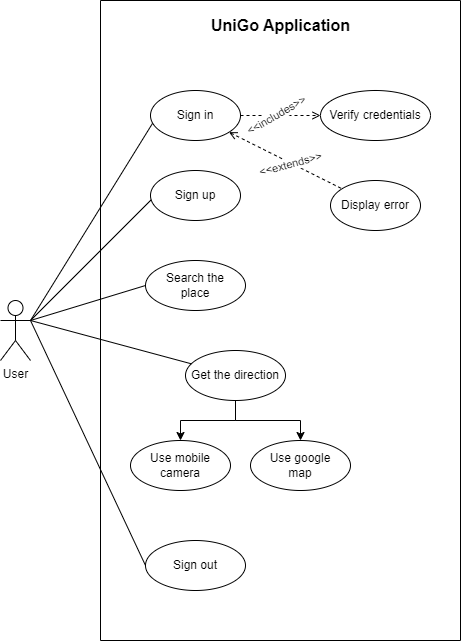

The diagram above was exported from draw.io. Its source (the exported page's mxGraphModel, read from the mxfile embedded in the PNG):
<mxGraphModel dx="750" dy="1481" grid="1" gridSize="10" guides="1" tooltips="1" connect="1" arrows="1" fold="1" page="1" pageScale="1" pageWidth="850" pageHeight="1100" math="0" shadow="0">
  <root>
    <mxCell id="0" />
    <mxCell id="1" parent="0" />
    <mxCell id="aOcYskLdwzW9FB3Zne18-19" value="" style="endArrow=none;html=1;rounded=0;exitX=1;exitY=0.3333333333333333;exitDx=0;exitDy=0;exitPerimeter=0;" edge="1" parent="1" source="aOcYskLdwzW9FB3Zne18-4">
      <mxGeometry width="50" height="50" relative="1" as="geometry">
        <mxPoint x="400" y="-110" as="sourcePoint" />
        <mxPoint x="300" y="-180" as="targetPoint" />
      </mxGeometry>
    </mxCell>
    <mxCell id="aOcYskLdwzW9FB3Zne18-18" value="" style="endArrow=none;html=1;rounded=0;entryX=0.111;entryY=0.4;entryDx=0;entryDy=0;entryPerimeter=0;exitX=1;exitY=0.3333333333333333;exitDx=0;exitDy=0;exitPerimeter=0;" edge="1" parent="1" source="aOcYskLdwzW9FB3Zne18-4" target="aOcYskLdwzW9FB3Zne18-7">
      <mxGeometry width="50" height="50" relative="1" as="geometry">
        <mxPoint x="400" y="-200" as="sourcePoint" />
        <mxPoint x="450" y="-250" as="targetPoint" />
      </mxGeometry>
    </mxCell>
    <mxCell id="aOcYskLdwzW9FB3Zne18-2" value="" style="swimlane;startSize=0;" vertex="1" parent="1">
      <mxGeometry x="240" y="-370" width="360" height="640" as="geometry" />
    </mxCell>
    <mxCell id="aOcYskLdwzW9FB3Zne18-3" value="&lt;font style=&quot;font-size: 16px;&quot;&gt;&lt;b&gt;UniGo Application&lt;/b&gt;&lt;/font&gt;" style="text;html=1;align=center;verticalAlign=middle;resizable=0;points=[];autosize=1;strokeColor=none;fillColor=none;" vertex="1" parent="aOcYskLdwzW9FB3Zne18-2">
      <mxGeometry x="100" y="10" width="160" height="30" as="geometry" />
    </mxCell>
    <mxCell id="aOcYskLdwzW9FB3Zne18-7" value="Sign in" style="ellipse;whiteSpace=wrap;html=1;" vertex="1" parent="aOcYskLdwzW9FB3Zne18-2">
      <mxGeometry x="50" y="90" width="90" height="50" as="geometry" />
    </mxCell>
    <mxCell id="aOcYskLdwzW9FB3Zne18-8" value="Sign up" style="ellipse;whiteSpace=wrap;html=1;" vertex="1" parent="aOcYskLdwzW9FB3Zne18-2">
      <mxGeometry x="50" y="170" width="90" height="50" as="geometry" />
    </mxCell>
    <mxCell id="aOcYskLdwzW9FB3Zne18-9" value="Verify credentials" style="ellipse;whiteSpace=wrap;html=1;" vertex="1" parent="aOcYskLdwzW9FB3Zne18-2">
      <mxGeometry x="220" y="90" width="110" height="50" as="geometry" />
    </mxCell>
    <mxCell id="aOcYskLdwzW9FB3Zne18-11" value="" style="endArrow=open;html=1;rounded=0;dashed=1;endFill=0;" edge="1" parent="aOcYskLdwzW9FB3Zne18-2" source="aOcYskLdwzW9FB3Zne18-7" target="aOcYskLdwzW9FB3Zne18-9">
      <mxGeometry width="50" height="50" relative="1" as="geometry">
        <mxPoint x="160" y="280" as="sourcePoint" />
        <mxPoint x="210" y="230" as="targetPoint" />
      </mxGeometry>
    </mxCell>
    <mxCell id="aOcYskLdwzW9FB3Zne18-12" value="&amp;lt;&amp;lt;includes&amp;gt;&amp;gt;" style="edgeLabel;html=1;align=center;verticalAlign=middle;resizable=0;points=[];rotation=-30;" vertex="1" connectable="0" parent="aOcYskLdwzW9FB3Zne18-11">
      <mxGeometry x="-0.1071" y="1" relative="1" as="geometry">
        <mxPoint y="1" as="offset" />
      </mxGeometry>
    </mxCell>
    <mxCell id="aOcYskLdwzW9FB3Zne18-15" value="Display error" style="ellipse;whiteSpace=wrap;html=1;" vertex="1" parent="aOcYskLdwzW9FB3Zne18-2">
      <mxGeometry x="230" y="180" width="90" height="50" as="geometry" />
    </mxCell>
    <mxCell id="aOcYskLdwzW9FB3Zne18-16" value="" style="endArrow=none;html=1;rounded=0;startArrow=open;startFill=0;dashed=1;" edge="1" parent="aOcYskLdwzW9FB3Zne18-2" source="aOcYskLdwzW9FB3Zne18-7" target="aOcYskLdwzW9FB3Zne18-15">
      <mxGeometry width="50" height="50" relative="1" as="geometry">
        <mxPoint x="160" y="170" as="sourcePoint" />
        <mxPoint x="210" y="120" as="targetPoint" />
      </mxGeometry>
    </mxCell>
    <mxCell id="aOcYskLdwzW9FB3Zne18-17" value="&amp;lt;&amp;lt;extends&amp;gt;&amp;gt;" style="edgeLabel;html=1;align=center;verticalAlign=middle;resizable=0;points=[];rotation=-15;" vertex="1" connectable="0" parent="aOcYskLdwzW9FB3Zne18-16">
      <mxGeometry x="0.0801" y="-1" relative="1" as="geometry">
        <mxPoint as="offset" />
      </mxGeometry>
    </mxCell>
    <mxCell id="aOcYskLdwzW9FB3Zne18-20" value="Search the &lt;br&gt;place" style="ellipse;whiteSpace=wrap;html=1;" vertex="1" parent="aOcYskLdwzW9FB3Zne18-2">
      <mxGeometry x="45" y="260" width="100" height="50" as="geometry" />
    </mxCell>
    <mxCell id="aOcYskLdwzW9FB3Zne18-25" style="edgeStyle=orthogonalEdgeStyle;rounded=0;orthogonalLoop=1;jettySize=auto;html=1;" edge="1" parent="aOcYskLdwzW9FB3Zne18-2" source="aOcYskLdwzW9FB3Zne18-22" target="aOcYskLdwzW9FB3Zne18-23">
      <mxGeometry relative="1" as="geometry" />
    </mxCell>
    <mxCell id="aOcYskLdwzW9FB3Zne18-26" style="edgeStyle=orthogonalEdgeStyle;rounded=0;orthogonalLoop=1;jettySize=auto;html=1;" edge="1" parent="aOcYskLdwzW9FB3Zne18-2" source="aOcYskLdwzW9FB3Zne18-22" target="aOcYskLdwzW9FB3Zne18-24">
      <mxGeometry relative="1" as="geometry" />
    </mxCell>
    <mxCell id="aOcYskLdwzW9FB3Zne18-22" value="Get the direction" style="ellipse;whiteSpace=wrap;html=1;" vertex="1" parent="aOcYskLdwzW9FB3Zne18-2">
      <mxGeometry x="85" y="350" width="100" height="50" as="geometry" />
    </mxCell>
    <mxCell id="aOcYskLdwzW9FB3Zne18-23" value="Use mobile camera" style="ellipse;whiteSpace=wrap;html=1;" vertex="1" parent="aOcYskLdwzW9FB3Zne18-2">
      <mxGeometry x="30" y="440" width="100" height="50" as="geometry" />
    </mxCell>
    <mxCell id="aOcYskLdwzW9FB3Zne18-24" value="Use google &lt;br&gt;map" style="ellipse;whiteSpace=wrap;html=1;" vertex="1" parent="aOcYskLdwzW9FB3Zne18-2">
      <mxGeometry x="150" y="440" width="100" height="50" as="geometry" />
    </mxCell>
    <mxCell id="aOcYskLdwzW9FB3Zne18-31" value="Sign out" style="ellipse;whiteSpace=wrap;html=1;" vertex="1" parent="aOcYskLdwzW9FB3Zne18-2">
      <mxGeometry x="45" y="540" width="100" height="50" as="geometry" />
    </mxCell>
    <mxCell id="aOcYskLdwzW9FB3Zne18-4" value="User" style="shape=umlActor;verticalLabelPosition=bottom;verticalAlign=top;html=1;outlineConnect=0;" vertex="1" parent="1">
      <mxGeometry x="140" y="-70" width="30" height="60" as="geometry" />
    </mxCell>
    <mxCell id="aOcYskLdwzW9FB3Zne18-21" value="" style="endArrow=none;html=1;rounded=0;exitX=1;exitY=0.3333333333333333;exitDx=0;exitDy=0;exitPerimeter=0;entryX=0;entryY=0.5;entryDx=0;entryDy=0;" edge="1" parent="1" source="aOcYskLdwzW9FB3Zne18-4" target="aOcYskLdwzW9FB3Zne18-20">
      <mxGeometry width="50" height="50" relative="1" as="geometry">
        <mxPoint x="400" y="-110" as="sourcePoint" />
        <mxPoint x="450" y="-160" as="targetPoint" />
      </mxGeometry>
    </mxCell>
    <mxCell id="aOcYskLdwzW9FB3Zne18-28" value="" style="endArrow=none;html=1;rounded=0;exitX=1;exitY=0.3333333333333333;exitDx=0;exitDy=0;exitPerimeter=0;" edge="1" parent="1" source="aOcYskLdwzW9FB3Zne18-4" target="aOcYskLdwzW9FB3Zne18-22">
      <mxGeometry width="50" height="50" relative="1" as="geometry">
        <mxPoint x="400" y="70" as="sourcePoint" />
        <mxPoint x="450" y="20" as="targetPoint" />
      </mxGeometry>
    </mxCell>
    <mxCell id="aOcYskLdwzW9FB3Zne18-32" value="" style="endArrow=none;html=1;rounded=0;exitX=1;exitY=0.3333333333333333;exitDx=0;exitDy=0;exitPerimeter=0;entryX=0;entryY=0.5;entryDx=0;entryDy=0;" edge="1" parent="1" source="aOcYskLdwzW9FB3Zne18-4" target="aOcYskLdwzW9FB3Zne18-31">
      <mxGeometry width="50" height="50" relative="1" as="geometry">
        <mxPoint x="400" y="90" as="sourcePoint" />
        <mxPoint x="450" y="40" as="targetPoint" />
      </mxGeometry>
    </mxCell>
  </root>
</mxGraphModel>